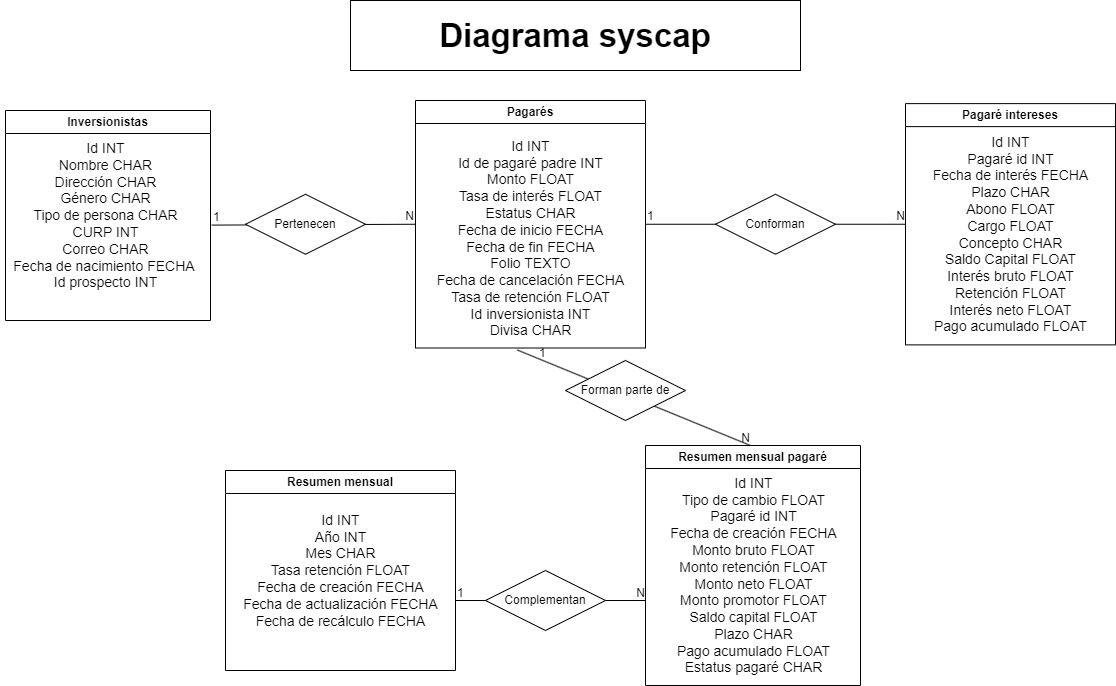

The diagram above was exported from draw.io. Its source (the exported page's mxGraphModel, read from the mxfile embedded in the PNG):
<mxGraphModel dx="1615" dy="882" grid="1" gridSize="10" guides="1" tooltips="1" connect="1" arrows="1" fold="1" page="1" pageScale="1" pageWidth="827" pageHeight="1169" math="0" shadow="0">
  <root>
    <mxCell id="0" />
    <mxCell id="1" parent="0" />
    <mxCell id="-dL8e28IboehjbHXr9F9-2" value="Inversionistas" style="swimlane;whiteSpace=wrap;html=1;" vertex="1" parent="1">
      <mxGeometry x="185" y="130" width="205" height="210" as="geometry" />
    </mxCell>
    <mxCell id="-dL8e28IboehjbHXr9F9-3" value="Id INT&lt;br style=&quot;font-size: 14px;&quot;&gt;Nombre CHAR&lt;br style=&quot;font-size: 14px;&quot;&gt;Dirección CHAR&lt;br style=&quot;font-size: 14px;&quot;&gt;Género CHAR&lt;br style=&quot;font-size: 14px;&quot;&gt;Tipo de persona CHAR&lt;br style=&quot;font-size: 14px;&quot;&gt;CURP INT&lt;br style=&quot;font-size: 14px;&quot;&gt;Correo CHAR&lt;br style=&quot;font-size: 14px;&quot;&gt;Fecha de nacimiento FECHA&amp;nbsp;&lt;br style=&quot;font-size: 14px;&quot;&gt;Id prospecto INT" style="text;html=1;align=center;verticalAlign=middle;resizable=0;points=[];autosize=1;strokeColor=none;fillColor=none;strokeWidth=1;fontSize=14;rotation=0;" vertex="1" parent="-dL8e28IboehjbHXr9F9-2">
      <mxGeometry x="-5" y="25" width="210" height="160" as="geometry" />
    </mxCell>
    <mxCell id="-dL8e28IboehjbHXr9F9-6" value="Pagarés" style="swimlane;whiteSpace=wrap;html=1;" vertex="1" parent="1">
      <mxGeometry x="595" y="120" width="230" height="247.5" as="geometry" />
    </mxCell>
    <mxCell id="-dL8e28IboehjbHXr9F9-7" value="Id INT&lt;br style=&quot;font-size: 14px;&quot;&gt;Id de pagaré padre INT&lt;br style=&quot;font-size: 14px;&quot;&gt;Monto FLOAT&lt;br style=&quot;font-size: 14px;&quot;&gt;Tasa de interés FLOAT&lt;br style=&quot;font-size: 14px;&quot;&gt;Estatus CHAR&lt;br style=&quot;font-size: 14px;&quot;&gt;Fecha de inicio FECHA&lt;br style=&quot;font-size: 14px;&quot;&gt;Fecha de fin FECHA&lt;br style=&quot;font-size: 14px;&quot;&gt;Folio TEXTO&lt;br style=&quot;font-size: 14px;&quot;&gt;Fecha de cancelación FECHA&lt;br style=&quot;font-size: 14px;&quot;&gt;Tasa de retención FLOAT&lt;br style=&quot;font-size: 14px;&quot;&gt;Id inversionista INT&lt;br style=&quot;font-size: 14px;&quot;&gt;Divisa CHAR" style="text;html=1;align=center;verticalAlign=middle;resizable=0;points=[];autosize=1;strokeColor=none;fillColor=none;strokeWidth=1;fontSize=14;" vertex="1" parent="-dL8e28IboehjbHXr9F9-6">
      <mxGeometry x="10" y="27.5" width="210" height="220" as="geometry" />
    </mxCell>
    <mxCell id="-dL8e28IboehjbHXr9F9-28" value="" style="endArrow=none;html=1;rounded=0;exitX=0.437;exitY=1.009;exitDx=0;exitDy=0;exitPerimeter=0;entryX=0.5;entryY=0;entryDx=0;entryDy=0;" edge="1" parent="-dL8e28IboehjbHXr9F9-6" source="-dL8e28IboehjbHXr9F9-7">
      <mxGeometry relative="1" as="geometry">
        <mxPoint x="120.00000000000023" y="250.79999999999995" as="sourcePoint" />
        <mxPoint x="334.94000000000005" y="345" as="targetPoint" />
      </mxGeometry>
    </mxCell>
    <mxCell id="-dL8e28IboehjbHXr9F9-29" value="1" style="resizable=0;html=1;whiteSpace=wrap;align=left;verticalAlign=bottom;" connectable="0" vertex="1" parent="-dL8e28IboehjbHXr9F9-28">
      <mxGeometry x="-1" relative="1" as="geometry">
        <mxPoint x="20" y="11" as="offset" />
      </mxGeometry>
    </mxCell>
    <mxCell id="-dL8e28IboehjbHXr9F9-30" value="N" style="resizable=0;html=1;whiteSpace=wrap;align=right;verticalAlign=bottom;" connectable="0" vertex="1" parent="-dL8e28IboehjbHXr9F9-28">
      <mxGeometry x="1" relative="1" as="geometry" />
    </mxCell>
    <mxCell id="-dL8e28IboehjbHXr9F9-9" value="Pagaré intereses" style="swimlane;whiteSpace=wrap;html=1;" vertex="1" parent="1">
      <mxGeometry x="1085" y="123.12" width="210" height="241.25" as="geometry" />
    </mxCell>
    <mxCell id="-dL8e28IboehjbHXr9F9-10" value="Id INT&lt;br&gt;Pagaré id INT&lt;br&gt;Fecha de interés FECHA&lt;br&gt;Plazo CHAR&lt;br&gt;Abono FLOAT&lt;br&gt;Cargo FLOAT&lt;br&gt;Concepto CHAR&lt;br&gt;Saldo Capital FLOAT&lt;br&gt;Interés bruto FLOAT&lt;br&gt;Retención FLOAT&lt;br&gt;Interés neto FLOAT&lt;br&gt;Pago acumulado FLOAT" style="text;html=1;align=center;verticalAlign=middle;resizable=0;points=[];autosize=1;strokeColor=none;fillColor=none;strokeWidth=1;fontSize=14;" vertex="1" parent="-dL8e28IboehjbHXr9F9-9">
      <mxGeometry x="15" y="21.25" width="180" height="220" as="geometry" />
    </mxCell>
    <mxCell id="-dL8e28IboehjbHXr9F9-11" value="Resumen mensual" style="swimlane;whiteSpace=wrap;html=1;" vertex="1" parent="1">
      <mxGeometry x="405" y="490" width="230" height="200" as="geometry" />
    </mxCell>
    <mxCell id="-dL8e28IboehjbHXr9F9-12" value="Id INT&lt;br&gt;Año INT&lt;br&gt;Mes CHAR&lt;br&gt;Tasa retención FLOAT&lt;br&gt;Fecha de creación FECHA&lt;br&gt;Fecha de actualización FECHA&lt;br&gt;Fecha de recálculo FECHA" style="text;html=1;align=center;verticalAlign=middle;resizable=0;points=[];autosize=1;strokeColor=none;fillColor=none;strokeWidth=1;fontSize=14;" vertex="1" parent="-dL8e28IboehjbHXr9F9-11">
      <mxGeometry x="5" y="35" width="220" height="130" as="geometry" />
    </mxCell>
    <mxCell id="-dL8e28IboehjbHXr9F9-15" value="Resumen mensual pagaré" style="swimlane;whiteSpace=wrap;html=1;" vertex="1" parent="1">
      <mxGeometry x="825" y="465" width="215" height="240" as="geometry" />
    </mxCell>
    <mxCell id="-dL8e28IboehjbHXr9F9-16" value="Id INT&lt;br&gt;Tipo de cambio FLOAT&lt;br&gt;Pagaré id INT&lt;br&gt;Fecha de creación FECHA&lt;br&gt;Monto bruto FLOAT&lt;br&gt;Monto retención FLOAT&lt;br&gt;Monto neto FLOAT&lt;br&gt;Monto promotor FLOAT&lt;br&gt;Saldo capital FLOAT&lt;br&gt;Plazo CHAR&lt;br&gt;Pago acumulado FLOAT&lt;br&gt;Estatus pagaré CHAR" style="text;html=1;align=center;verticalAlign=middle;resizable=0;points=[];autosize=1;strokeColor=none;fillColor=none;strokeWidth=1;fontSize=14;rotation=0;" vertex="1" parent="-dL8e28IboehjbHXr9F9-15">
      <mxGeometry x="12.5" y="20" width="190" height="220" as="geometry" />
    </mxCell>
    <mxCell id="-dL8e28IboehjbHXr9F9-20" value="" style="endArrow=none;html=1;rounded=0;entryX=0;entryY=0.5;entryDx=0;entryDy=0;exitX=1.006;exitY=0.56;exitDx=0;exitDy=0;exitPerimeter=0;" edge="1" parent="1" source="-dL8e28IboehjbHXr9F9-3" target="-dL8e28IboehjbHXr9F9-6">
      <mxGeometry relative="1" as="geometry">
        <mxPoint x="395" y="244" as="sourcePoint" />
        <mxPoint x="485" y="243.51" as="targetPoint" />
      </mxGeometry>
    </mxCell>
    <mxCell id="-dL8e28IboehjbHXr9F9-21" value="1" style="resizable=0;html=1;whiteSpace=wrap;align=left;verticalAlign=bottom;" connectable="0" vertex="1" parent="-dL8e28IboehjbHXr9F9-20">
      <mxGeometry x="-1" relative="1" as="geometry" />
    </mxCell>
    <mxCell id="-dL8e28IboehjbHXr9F9-22" value="N" style="resizable=0;html=1;whiteSpace=wrap;align=right;verticalAlign=bottom;" connectable="0" vertex="1" parent="-dL8e28IboehjbHXr9F9-20">
      <mxGeometry x="1" relative="1" as="geometry" />
    </mxCell>
    <mxCell id="-dL8e28IboehjbHXr9F9-23" value="Pertenecen" style="shape=rhombus;perimeter=rhombusPerimeter;whiteSpace=wrap;html=1;align=center;" vertex="1" parent="1">
      <mxGeometry x="425" y="213.75" width="120" height="60" as="geometry" />
    </mxCell>
    <mxCell id="-dL8e28IboehjbHXr9F9-24" value="" style="endArrow=none;html=1;rounded=0;entryX=0;entryY=0.5;entryDx=0;entryDy=0;exitX=1;exitY=0.5;exitDx=0;exitDy=0;" edge="1" parent="1" source="-dL8e28IboehjbHXr9F9-6" target="-dL8e28IboehjbHXr9F9-9">
      <mxGeometry relative="1" as="geometry">
        <mxPoint x="825" y="250" as="sourcePoint" />
        <mxPoint x="985" y="250" as="targetPoint" />
      </mxGeometry>
    </mxCell>
    <mxCell id="-dL8e28IboehjbHXr9F9-25" value="1" style="resizable=0;html=1;whiteSpace=wrap;align=left;verticalAlign=bottom;" connectable="0" vertex="1" parent="-dL8e28IboehjbHXr9F9-24">
      <mxGeometry x="-1" relative="1" as="geometry" />
    </mxCell>
    <mxCell id="-dL8e28IboehjbHXr9F9-26" value="N" style="resizable=0;html=1;whiteSpace=wrap;align=right;verticalAlign=bottom;" connectable="0" vertex="1" parent="-dL8e28IboehjbHXr9F9-24">
      <mxGeometry x="1" relative="1" as="geometry" />
    </mxCell>
    <mxCell id="-dL8e28IboehjbHXr9F9-27" value="Conforman" style="shape=rhombus;perimeter=rhombusPerimeter;whiteSpace=wrap;html=1;align=center;" vertex="1" parent="1">
      <mxGeometry x="895" y="213.75" width="120" height="60" as="geometry" />
    </mxCell>
    <mxCell id="-dL8e28IboehjbHXr9F9-31" value="Forman parte de" style="shape=rhombus;perimeter=rhombusPerimeter;whiteSpace=wrap;html=1;align=center;" vertex="1" parent="1">
      <mxGeometry x="745" y="380" width="120" height="60" as="geometry" />
    </mxCell>
    <mxCell id="-dL8e28IboehjbHXr9F9-36" value="" style="endArrow=none;html=1;rounded=0;" edge="1" parent="1">
      <mxGeometry relative="1" as="geometry">
        <mxPoint x="635" y="620" as="sourcePoint" />
        <mxPoint x="825" y="620" as="targetPoint" />
      </mxGeometry>
    </mxCell>
    <mxCell id="-dL8e28IboehjbHXr9F9-37" value="1" style="resizable=0;html=1;whiteSpace=wrap;align=left;verticalAlign=bottom;" connectable="0" vertex="1" parent="-dL8e28IboehjbHXr9F9-36">
      <mxGeometry x="-1" relative="1" as="geometry" />
    </mxCell>
    <mxCell id="-dL8e28IboehjbHXr9F9-38" value="N" style="resizable=0;html=1;whiteSpace=wrap;align=right;verticalAlign=bottom;" connectable="0" vertex="1" parent="-dL8e28IboehjbHXr9F9-36">
      <mxGeometry x="1" relative="1" as="geometry" />
    </mxCell>
    <mxCell id="-dL8e28IboehjbHXr9F9-39" value="Complementan" style="shape=rhombus;perimeter=rhombusPerimeter;whiteSpace=wrap;html=1;align=center;" vertex="1" parent="1">
      <mxGeometry x="665" y="590" width="120" height="60" as="geometry" />
    </mxCell>
    <mxCell id="-dL8e28IboehjbHXr9F9-40" value="Diagrama syscap" style="rounded=0;whiteSpace=wrap;html=1;fontSize=33;fontStyle=1" vertex="1" parent="1">
      <mxGeometry x="530" y="20" width="450" height="70" as="geometry" />
    </mxCell>
  </root>
</mxGraphModel>